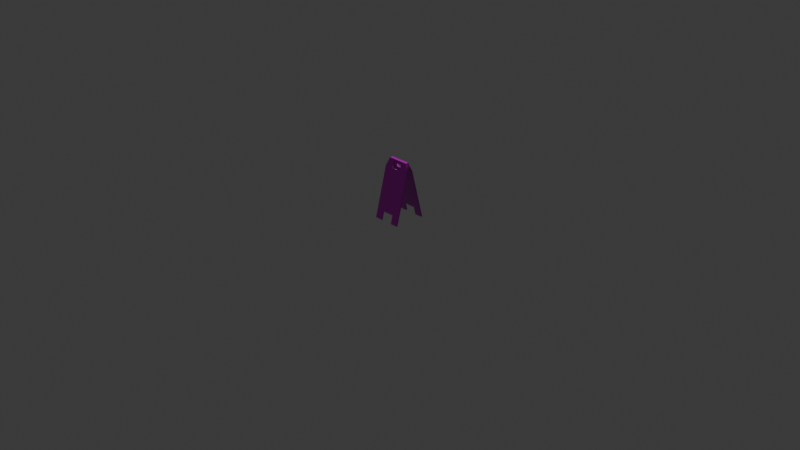 # Source: toiletcleaning.blend  (saved by Blender 4.3.34; exported with 4.5.12 LTS)
import bpy
from mathutils import Matrix  # noqa: F401  (used for matrix-valued properties, if any)

bpy.ops.wm.read_factory_settings(use_empty=True)
scene = bpy.context.scene
scene.name = 'Scene'

# ---- collections
col_collection = bpy.data.collections.new('Collection'); scene.collection.children.link(col_collection)
col_wet_floor_sign_01 = bpy.data.collections.new('Wet Floor Sign 01'); col_collection.children.link(col_wet_floor_sign_01)

# ---- images (referenced by path relative to the original .blend; pixels are not part of the script)
import os
ASSET_DIR = os.environ.get("B2B_ASSET_DIR", "")  # directory of the original .blend (textures are referenced by path, not embedded)
HERE = os.path.dirname(os.path.abspath(__file__))  # packed textures are extracted next to this script under _unpacked/

def load_image(name, relpath, width, height, colorspace="sRGB"):
    """Load a texture the original file referenced (path relative to the .blend, or extracted next to this script)."""
    p = next((c for c in (os.path.join(HERE, relpath), os.path.join(ASSET_DIR, relpath)) if relpath and os.path.exists(c)), "")
    if p:
        img = bpy.data.images.load(p, check_existing=True)
        img.name = name
    else:  # same state as the original file: an image datablock whose file is absent (Cycles renders it pink)
        img = bpy.data.images.new(name, width, height)
        img.source = "FILE"
        img.filepath = "//" + (relpath or name)
    img.colorspace_settings.name = colorspace
    return img
img_wetfloorsign_01_diff_png = load_image('WetFloorSign_01_diff.png', 'textures/WetFloorSign_01_diff_4k.jpg', 1024, 1024, 'sRGB')
img_wetfloorsign_01_metallic_png = load_image('WetFloorSign_01_metallic.png', 'textures/WetFloorSign_01_metallic_4k.exr', 1024, 1024, 'Non-Color')
img_wetfloorsign_01_roughness_png = load_image('WetFloorSign_01_roughness.png', 'textures/WetFloorSign_01_roughness_4k.jpg', 1024, 1024, 'Non-Color')
img_wetfloorsign_01_nor_gl_png = load_image('WetFloorSign_01_nor_gl.png', 'textures/WetFloorSign_01_nor_gl_4k.exr', 1024, 1024, 'Non-Color')

# ---- materials (node trees are filled in below, after node groups)
mat_wetfloorsign_01 = bpy.data.materials.new('WetFloorSign_01')
mat_wetfloorsign_01.alpha_threshold = 0.0
mat_wetfloorsign_01.roughness = 0.5
mat_wetfloorsign_01.line_color = (0.0, 0.0, 0.0, 1.0)

# ---- material node trees
mat_wetfloorsign_01.use_nodes = True; mat_wetfloorsign_01.node_tree.nodes.clear()
_N = mat_wetfloorsign_01.node_tree.nodes; _L = mat_wetfloorsign_01.node_tree.links
n0 = _N.new('ShaderNodeOutputMaterial'); n0.name = 'Material Output'; n0.location = (300, 300)
n1 = _N.new('ShaderNodeBsdfPrincipled'); n1.name = 'Principled BSDF'; n1.location = (10, 300)
n1.distribution = 'GGX'
n1.subsurface_method = 'BURLEY'
n1.inputs[3].default_value = 1.45
n1.inputs[27].default_value = (0.0, 0.0, 0.0, 1.0)
n1.inputs[28].default_value = 1.0
n2 = _N.new('ShaderNodeTexImage'); n2.name = 'Image Texture'; n2.location = (84, -40)
n2.label = 'Base Color'
n2.image = img_wetfloorsign_01_diff_png
n3 = _N.new('ShaderNodeTexImage'); n3.name = 'Image Texture.001'; n3.location = (84, -320)
n3.label = 'Metallic'
n3.image = img_wetfloorsign_01_metallic_png
n4 = _N.new('ShaderNodeTexImage'); n4.name = 'Image Texture.002'; n4.location = (84, -600)
n4.label = 'Roughness'
n4.image = img_wetfloorsign_01_roughness_png
n5 = _N.new('ShaderNodeTexImage'); n5.name = 'Image Texture.003'; n5.location = (84, -880)
n5.label = 'Normal'
n5.image = img_wetfloorsign_01_nor_gl_png
n6 = _N.new('ShaderNodeNormalMap'); n6.name = 'Normal Map'; n6.location = (-240, -340)
n7 = _N.new('ShaderNodeMapping'); n7.name = 'Mapping'; n7.location = (230, -40)
n8 = _N.new('NodeReroute'); n8.name = 'Reroute'; n8.location = (34, -596)
n8.width = 16
n8.socket_idname = 'NodeSocketVector'
n9 = _N.new('ShaderNodeTexCoord'); n9.name = 'Texture Coordinate'; n9.location = (30, -40)
n10 = _N.new('NodeFrame'); n10.name = 'Frame'; n10.location = (-1270, 340)
n10.label = 'Mapping'
n10.width = 400
n11 = _N.new('NodeFrame'); n11.name = 'Frame.001'; n11.location = (-624, 540)
n11.label = 'Textures'
n11.width = 354
n2.parent = n11
n3.parent = n11
n4.parent = n11
n5.parent = n11
n7.parent = n10
n8.parent = n11
n9.parent = n10
_L.new(n1.outputs[0], n0.inputs[0])
_L.new(n2.outputs[0], n1.inputs[0])
_L.new(n3.outputs[0], n1.inputs[1])
_L.new(n4.outputs[0], n1.inputs[2])
_L.new(n5.outputs[0], n6.inputs[1])
_L.new(n6.outputs[0], n1.inputs[5])
_L.new(n8.outputs[0], n2.inputs[0])
_L.new(n8.outputs[0], n3.inputs[0])
_L.new(n8.outputs[0], n4.inputs[0])
_L.new(n8.outputs[0], n5.inputs[0])
_L.new(n7.outputs[0], n8.inputs[0])
_L.new(n9.outputs[2], n7.inputs[0])
n0.is_active_output = True

# ---- world
world_world = bpy.data.worlds.new('World'); scene.world = world_world
world_world.use_nodes = True; world_world.node_tree.nodes.clear()
_N = world_world.node_tree.nodes; _L = world_world.node_tree.links
n0 = _N.new('ShaderNodeOutputWorld'); n0.name = 'World Output'; n0.location = (300, 300)
n1 = _N.new('ShaderNodeBackground'); n1.name = 'Background'; n1.location = (10, 300)
n1.inputs[0].default_value = (0.05088, 0.05088, 0.05088, 1.0)
_L.new(n1.outputs[0], n0.inputs[0])
n0.is_active_output = True
world_world.color = (0.05088, 0.05088, 0.05088)
world_world.sun_shadow_jitter_overblur = 0.0

# ---- cameras
cam_camera = bpy.data.cameras.new('Camera')
cam_camera.clip_end = 100.0
cam_camera.ortho_scale = 7.314

# ---- lights
light_light = bpy.data.lights.new('Light', 'POINT')
light_light.energy = 1000.0
light_light.shadow_soft_size = 0.1

# ---- meshes
me_mesh = bpy.data.meshes.new('Mesh')
me_mesh.from_pydata([(-0.15, -0.1653, 0.006179), (0.15, -0.1653, 0.006179), (-0.15, -0.02677, 0.5396), (0.15, -0.02677, 0.5396), (-0.06859, -0.1653, 0.006179), (0.06858, -0.1653, 0.006179), (0.0501, -0.02677, 0.5396), (-0.05011, -0.02677, 0.5396), (-0.15, -0.1423, 0.09468), (-0.06859, -0.1423, 0.09468), (0.06858, -0.1423, 0.09468), (0.15, -0.1423, 0.09468), (-0.1124, -0.002778, 0.6317), (0.1124, -0.002778, 0.6317), (0.05703, -0.002778, 0.6317), (-0.05538, -0.002778, 0.6317), (-0.1279, -0.01266, 0.5939), (0.05567, -0.01266, 0.5939), (-0.15, -0.1498, 0.002169), (0.15, -0.1498, 0.002169), (-0.15, -0.01133, 0.5355), (0.15, -0.01133, 0.5355), (-0.06859, -0.1498, 0.002169), (0.06859, -0.1498, 0.002169), (0.0501, -0.01133, 0.5355), (-0.05011, -0.01133, 0.5355), (-0.15, -0.1268, 0.09067), (-0.06859, -0.1268, 0.09067), (0.06858, -0.1268, 0.09067), (0.15, -0.1268, 0.09067), (0.1279, -0.01266, 0.5939), (-0.05567, -0.01266, 0.5939), (0.05557, 0.002537, 0.5889), (0.1283, 0.002537, 0.5889), (-0.1283, 0.002537, 0.5889), (-0.05557, 0.002537, 0.5889), (-8.296e-07, -0.002778, 0.6317), (-8.304e-07, -0.01037, 0.6), (0.05106, -0.01241, 0.5949), (-0.04797, -0.01241, 0.5949), (0.02726, -0.002778, 0.6317), (0.04085, -0.01037, 0.6), (0.03063, -0.01241, 0.5972), (0.02042, -0.01037, 0.6), (0.01021, -0.01241, 0.5972), (-0.03837, -0.01037, 0.6), (-0.02878, -0.01241, 0.5972), (-0.01919, -0.01037, 0.6), (-0.009594, -0.01241, 0.5972), (-0.02561, -0.002778, 0.6317), (-0.05223, 0.014, 0.5915), (-0.05187, 0.014, 0.6276), (3.627e-05, 0.014, 0.5915), (0.006972, 0.014, 0.6276), (-0.1135, 0.014, 0.6276), (0.05349, 0.014, 0.6276), (0.02875, 0.014, 0.5915), (0.1266, 0.014, 0.5915), (0.15, 0.1933, 0.006179), (0.15, 0.1703, 0.09468), (0.06859, 0.1703, 0.09468), (0.06859, 0.1933, 0.00618), (-0.15, 0.1933, 0.006179), (-0.06858, 0.1933, 0.006179), (-0.06858, 0.1703, 0.09468), (-0.15, 0.1703, 0.09468), (0.1124, 0.03079, 0.6317), (0.05703, 0.03079, 0.6317), (0.05567, 0.04067, 0.5939), (0.1279, 0.04067, 0.5939), (-0.05538, 0.03079, 0.6317), (-0.1124, 0.03079, 0.6317), (-0.1279, 0.04067, 0.5939), (-0.05567, 0.04067, 0.5939), (0.06859, 0.1548, 0.09067), (0.15, 0.1548, 0.09067), (0.15, 0.1778, 0.002169), (0.06859, 0.1778, 0.002169), (-0.06859, 0.1548, 0.09067), (-0.06858, 0.1778, 0.002169), (-0.15, 0.1778, 0.002169), (-0.15, 0.1548, 0.09067), (0.0501, 0.03933, 0.5355), (0.05557, 0.02547, 0.5889), (0.1283, 0.02547, 0.5889), (0.15, 0.03933, 0.5355), (-0.15, 0.03933, 0.5355), (-0.1283, 0.02547, 0.5889), (-0.05557, 0.02547, 0.5889), (-0.05011, 0.03933, 0.5355), (-0.05011, 0.05478, 0.5396), (0.0501, 0.05478, 0.5396), (0.15, 0.05478, 0.5396), (-0.15, 0.05478, 0.5396), (0.1125, 0.014, 0.6276), (-0.1264, 0.014, 0.5915), (0.05231, 0.014, 0.5915), (0.05106, 0.04042, 0.5949), (-0.04797, 0.04042, 0.5949), (0.02726, 0.03079, 0.6317), (0.02042, 0.03838, 0.6), (0.03063, 0.04042, 0.5972), (-0.02878, 0.04042, 0.5972), (-0.01919, 0.03838, 0.6), (-0.02561, 0.03079, 0.6317), (-8.31e-07, 0.03079, 0.6317), (-8.325e-07, 0.03838, 0.6), (0.01021, 0.04042, 0.5972), (0.04085, 0.03838, 0.6), (-0.009594, 0.04042, 0.5972), (-0.03837, 0.03838, 0.6), (-0.02693, 0.014, 0.5915)], [], [(11, 10, 5, 1), (4, 9, 8, 0), (14, 17, 30, 13), (12, 16, 31, 15), (28, 29, 19, 23), (22, 18, 26, 27), (24, 32, 33, 21), (34, 35, 25, 20), (10, 28, 23, 5), (6, 24, 25, 7), (9, 27, 28, 10), (11, 29, 21, 3), (0, 18, 22, 4), (4, 22, 27, 9), (8, 26, 18, 0), (17, 32, 24, 6), (16, 34, 20, 2), (31, 35, 50), (30, 57, 94, 13), (15, 51, 54, 12), (16, 12, 54, 95), (17, 6, 3, 30), (16, 2, 7, 31), (32, 96, 57, 33), (96, 32, 17), (3, 21, 33, 30), (7, 25, 35, 31), (17, 14, 38), (15, 31, 39), (50, 111, 39, 31), (19, 29, 11, 1), (5, 23, 19, 1), (94, 55, 14, 13), (40, 43, 42), (42, 43, 56), (46, 47, 49), (25, 27, 26, 20), (24, 28, 27, 25), (21, 29, 28, 24), (2, 20, 26, 8), (95, 34, 16), (36, 37, 44, 40), (40, 44, 43), (41, 38, 14, 40), (42, 41, 40), (44, 37, 52, 56), (56, 43, 44), (40, 14, 55, 53), (37, 36, 49, 48), (47, 48, 49), (15, 39, 45, 49), (49, 45, 46), (45, 39, 111), (46, 45, 111), (49, 36, 53), (33, 57, 30), (2, 8, 9, 7), (3, 6, 10, 11), (9, 10, 6, 7), (96, 17, 38, 56), (47, 46, 111), (35, 34, 95, 50), (38, 41, 56), (56, 41, 42), (53, 36, 40), (52, 37, 48, 111), (111, 48, 47), (51, 15, 49, 53), (61, 60, 59, 58), (65, 64, 63, 62), (69, 68, 67, 66), (73, 72, 71, 70), (74, 77, 76, 75), (81, 80, 79, 78), (82, 85, 84, 83), (89, 88, 87, 86), (77, 74, 60, 61), (89, 82, 91, 90), (74, 78, 64, 60), (85, 75, 59, 92), (79, 80, 62, 63), (78, 79, 63, 64), (80, 81, 65, 62), (82, 83, 68, 91), (86, 87, 72, 93), (73, 50, 88), (94, 57, 69, 66), (54, 51, 70, 71), (72, 95, 54, 71), (68, 69, 92, 91), (72, 73, 90, 93), (83, 84, 57, 96), (83, 96, 68), (84, 85, 92, 69), (88, 89, 90, 73), (68, 97, 67), (70, 98, 73), (98, 111, 50, 73), (59, 75, 76, 58), (61, 58, 76, 77), (67, 55, 94, 66), (99, 101, 100), (101, 56, 100), (102, 104, 103), (81, 78, 89, 86), (78, 74, 82, 89), (74, 75, 85, 82), (93, 65, 81, 86), (87, 95, 72), (107, 106, 105, 99), (99, 100, 107), (108, 99, 67, 97), (101, 99, 108), (107, 56, 52, 106), (56, 107, 100), (99, 53, 55, 67), (104, 105, 106, 109), (103, 104, 109), (110, 98, 70, 104), (104, 102, 110), (110, 111, 98), (102, 111, 110), (105, 104, 53), (57, 84, 69), (64, 65, 93, 90), (92, 59, 60, 91), (91, 60, 64, 90), (96, 56, 97, 68), (111, 102, 103), (95, 87, 88, 50), (108, 97, 56), (56, 101, 108), (53, 99, 105), (52, 111, 109, 106), (103, 109, 111), (51, 53, 104, 70)])
me_mesh.polygons.foreach_set('use_smooth', [1, 1, 1, 1, 1, 1, 1, 1, 1, 1, 1, 1, 1, 1, 1, 1, 1, 0, 1, 1, 1, 1, 1, 1, 0, 1, 1, 1, 1, 1, 1, 1, 1, 1, 1, 1, 1, 1, 1, 1, 1, 1, 1, 1, 1, 1, 1, 1, 1, 1, 1, 1, 1, 1, 1, 1, 1, 1, 1, 1, 1, 1, 1, 1, 1, 1, 1, 1, 1, 1, 1, 1, 1, 1, 1, 1, 1, 1, 1, 1, 1, 1, 1, 1, 1, 0, 1, 1, 1, 1, 1, 1, 0, 1, 1, 1, 1, 1, 1, 1, 1, 1, 1, 1, 1, 1, 1, 1, 1, 1, 1, 1, 1, 1, 1, 1, 1, 1, 1, 1, 1, 1, 1, 1, 1, 1, 1, 1, 1, 1, 1, 1, 1, 1, 1, 1])
_k = set([(0, 4), (0, 8), (0, 18), (1, 5), (1, 11), (1, 19), (2, 8), (2, 16), (3, 11), (3, 30), (4, 9), (5, 10), (6, 7), (6, 17), (7, 31), (9, 10), (12, 15), (12, 16), (12, 54), (13, 14), (13, 30), (13, 94), (14, 40), (15, 49), (17, 38), (18, 22), (18, 26), (19, 23), (19, 29), (20, 26), (20, 34), (21, 29), (21, 33), (22, 27), (23, 28), (24, 25), (24, 32), (25, 35), (27, 28), (31, 39), (33, 57), (34, 35), (34, 95), (36, 40), (36, 49), (37, 44), (37, 48), (38, 41), (39, 45), (41, 42), (42, 43), (43, 44), (45, 46), (46, 47), (47, 48), (50, 95), (54, 71), (57, 84), (57, 96), (58, 59), (58, 61), (58, 76), (59, 92), (60, 61), (60, 64), (62, 63), (62, 65), (62, 80), (63, 64), (65, 93), (66, 67), (66, 69), (66, 94), (67, 99), (68, 91), (68, 97), (69, 92), (70, 71), (70, 104), (71, 72), (72, 93), (73, 90), (73, 98), (74, 77), (74, 78), (75, 76), (75, 85), (76, 77), (78, 79), (79, 80), (80, 81), (81, 86), (82, 83), (82, 89), (83, 84), (84, 85), (86, 87), (87, 95), (88, 89), (90, 91), (97, 108), (98, 110), (99, 105), (100, 101), (100, 107), (101, 108), (102, 103), (102, 110), (103, 109), (104, 105), (106, 107), (106, 109)])
me_mesh.attributes.new('sharp_edge', 'BOOLEAN', 'EDGE').data.foreach_set('value', [ (min(e.vertices), max(e.vertices)) in _k for e in me_mesh.edges])
_uv = me_mesh.uv_layers.new(name='UVChannel_1')
_uv.uv.foreach_set('vector', [0.0005009, 0.7223, 0.06899, 0.7223, 0.06899, 0.7992, 0.0005, 0.7992, 0.1844, 0.7992, 0.1844, 0.7223, 0.2528, 0.7223, 0.2528, 0.7992, 0.07872, 0.2557, 0.07986, 0.2885, 0.01914, 0.2886, 0.03212, 0.2557, 0.2212, 0.2557, 0.2342, 0.2886, 0.1735, 0.2886, 0.1733, 0.2557, 0.7079, 0.8157, 0.7079, 0.7472, 0.7848, 0.7472, 0.7848, 0.8157, 0.7848, 0.931, 0.7848, 0.9995, 0.7079, 0.9995, 0.7079, 0.931, 0.3214, 0.8312, 0.275, 0.8266, 0.275, 0.7655, 0.3214, 0.7472, 0.275, 0.9812, 0.275, 0.9201, 0.3214, 0.9155, 0.3214, 0.9995, 0.7338, 0.08963, 0.7338, 0.07621, 0.8107, 0.07616, 0.8107, 0.08958, 0.7997, 0.1234, 0.798, 0.1366, 0.7154, 0.1366, 0.7137, 0.1234, 0.6185, 0.08965, 0.6185, 0.07623, 0.7338, 0.07621, 0.7338, 0.08963, 0.7241, 0.2128, 0.7273, 0.2258, 0.3521, 0.3188, 0.3489, 0.3057, 0.4731, 0.08961, 0.4731, 0.07618, 0.5416, 0.07621, 0.5416, 0.08963, 0.5416, 0.08963, 0.5416, 0.07621, 0.6185, 0.07623, 0.6185, 0.08965, 0.8115, 0.4747, 0.815, 0.4617, 0.8893, 0.4816, 0.8858, 0.4946, 0.8465, 0.1354, 0.8424, 0.1482, 0.798, 0.1366, 0.7997, 0.1234, 0.3891, 0.3617, 0.3934, 0.349, 0.4417, 0.3616, 0.4382, 0.3746, 0.7902, 0.9949, 0.7897, 0.9816, 0.7952, 0.9731, 0.2996, 0.3178, 0.3011, 0.3403, 0.2685, 0.3401, 0.2653, 0.326, 0.5222, 0.1241, 0.5249, 0.1387, 0.4731, 0.1379, 0.4742, 0.1234, 0.3891, 0.3617, 0.3549, 0.3531, 0.3586, 0.339, 0.3909, 0.3392, 0.07986, 0.2885, 0.08453, 0.3358, 0.0005026, 0.3358, 0.01914, 0.2886, 0.2342, 0.2886, 0.2528, 0.3358, 0.1688, 0.3358, 0.1735, 0.2886, 0.275, 0.8266, 0.2651, 0.8294, 0.2651, 0.7669, 0.275, 0.7655, 0.8863, 0.974, 0.8916, 0.9826, 0.891, 0.9959, 0.3489, 0.3057, 0.3521, 0.3188, 0.3036, 0.3306, 0.2996, 0.3178, 0.7137, 0.1234, 0.7154, 0.1366, 0.671, 0.1482, 0.6668, 0.1354, 0.07986, 0.2885, 0.07872, 0.2557, 0.08372, 0.2877, 0.1733, 0.2557, 0.1735, 0.2886, 0.1671, 0.2877, 0.7952, 0.9731, 0.817, 0.9733, 0.7965, 0.9944, 0.7902, 0.9949, 0.8019, 0.2073, 0.7273, 0.2258, 0.7241, 0.2128, 0.7987, 0.1943, 0.8107, 0.08958, 0.8107, 0.07616, 0.8792, 0.07611, 0.8792, 0.08953, 0.6631, 0.1409, 0.6135, 0.1401, 0.6167, 0.1256, 0.6633, 0.1263, 0.1037, 0.2557, 0.1095, 0.2817, 0.1009, 0.2877, 0.8681, 0.9967, 0.8585, 0.9964, 0.866, 0.9738, 0.1509, 0.2877, 0.1428, 0.2817, 0.1483, 0.2557, 0.3214, 0.9155, 0.7079, 0.931, 0.7079, 0.9995, 0.3214, 0.9995, 0.3214, 0.8312, 0.7079, 0.8157, 0.7079, 0.931, 0.3214, 0.9155, 0.3214, 0.7472, 0.7079, 0.7472, 0.7079, 0.8157, 0.3214, 0.8312, 0.4382, 0.3746, 0.4417, 0.3616, 0.815, 0.4617, 0.8115, 0.4747, 0.3909, 0.3392, 0.3934, 0.349, 0.3891, 0.3617, 0.1267, 0.2557, 0.1267, 0.2817, 0.1181, 0.2877, 0.1037, 0.2557, 0.1037, 0.2557, 0.1181, 0.2877, 0.1095, 0.2817, 0.09233, 0.2817, 0.08372, 0.2877, 0.07872, 0.2557, 0.1037, 0.2557, 0.1009, 0.2877, 0.09233, 0.2817, 0.1037, 0.2557, 0.8491, 0.9957, 0.8406, 0.9953, 0.8408, 0.9736, 0.866, 0.9738, 0.866, 0.9738, 0.8585, 0.9964, 0.8491, 0.9957, 0.5917, 0.1252, 0.6167, 0.1256, 0.6135, 0.1401, 0.5744, 0.1394, 0.1267, 0.2817, 0.1267, 0.2557, 0.1483, 0.2557, 0.1347, 0.2877, 0.1428, 0.2817, 0.1347, 0.2877, 0.1483, 0.2557, 0.1733, 0.2557, 0.1671, 0.2877, 0.159, 0.2817, 0.1483, 0.2557, 0.1483, 0.2557, 0.159, 0.2817, 0.1509, 0.2877, 0.8055, 0.9953, 0.7965, 0.9944, 0.817, 0.9733, 0.8146, 0.9962, 0.8055, 0.9953, 0.817, 0.9733, 0.5472, 0.1245, 0.5688, 0.1249, 0.5744, 0.1394, 0.3036, 0.3306, 0.3011, 0.3403, 0.2996, 0.3178, 0.2528, 0.3358, 0.2528, 0.7223, 0.1844, 0.7223, 0.1688, 0.3358, 0.0005026, 0.3358, 0.08453, 0.3358, 0.06899, 0.7223, 0.0005009, 0.7223, 0.1844, 0.7223, 0.06899, 0.7223, 0.08453, 0.3358, 0.1688, 0.3358, 0.8863, 0.974, 0.891, 0.9959, 0.8873, 0.9951, 0.866, 0.9738, 0.8236, 0.996, 0.8146, 0.9962, 0.817, 0.9733, 0.275, 0.9201, 0.275, 0.9812, 0.2651, 0.9797, 0.2651, 0.9173, 0.8873, 0.9951, 0.8776, 0.996, 0.866, 0.9738, 0.866, 0.9738, 0.8776, 0.996, 0.8681, 0.9967, 0.5744, 0.1394, 0.5688, 0.1249, 0.5917, 0.1252, 0.8408, 0.9736, 0.8406, 0.9953, 0.8326, 0.9955, 0.817, 0.9733, 0.817, 0.9733, 0.8326, 0.9955, 0.8236, 0.996, 0.5249, 0.1387, 0.5222, 0.1241, 0.5472, 0.1245, 0.5744, 0.1394, 0.5488, 0.069, 0.4719, 0.069, 0.4719, 0.000506, 0.5488, 0.0005078, 0.4719, 0.2528, 0.4719, 0.1844, 0.5488, 0.1844, 0.5488, 0.2528, 0.03809, 0.01913, 0.03809, 0.07984, 0.00523, 0.07869, 0.005234, 0.0321, 0.03808, 0.1735, 0.03809, 0.2342, 0.005229, 0.2212, 0.005226, 0.1732, 0.7079, 0.6758, 0.7848, 0.6758, 0.7848, 0.7443, 0.7079, 0.7443, 0.7079, 0.492, 0.7848, 0.492, 0.7848, 0.5605, 0.7079, 0.5605, 0.3214, 0.6603, 0.3214, 0.7443, 0.275, 0.726, 0.275, 0.6649, 0.3214, 0.576, 0.275, 0.5714, 0.275, 0.5103, 0.3214, 0.492, 0.5416, 0.09979, 0.6185, 0.09984, 0.6185, 0.1133, 0.5416, 0.1132, 0.6846, 0.01518, 0.6019, 0.01375, 0.6005, 0.0005, 0.6865, 0.001986, 0.6185, 0.09984, 0.7338, 0.09986, 0.7338, 0.1133, 0.6185, 0.1133, 0.3519, 0.3622, 0.7263, 0.4585, 0.7229, 0.4715, 0.3486, 0.3752, 0.8107, 0.09985, 0.8792, 0.09983, 0.8792, 0.1133, 0.8107, 0.1133, 0.7338, 0.09986, 0.8107, 0.09985, 0.8107, 0.1133, 0.7338, 0.1133, 0.8909, 0.2025, 0.8164, 0.2216, 0.8131, 0.2086, 0.8875, 0.1895, 0.6019, 0.01375, 0.5574, 0.02454, 0.5534, 0.01167, 0.6005, 0.0005, 0.4419, 0.3175, 0.3935, 0.3295, 0.3894, 0.3167, 0.4386, 0.3045, 0.7907, 0.9511, 0.7952, 0.9731, 0.7899, 0.9644, 0.2685, 0.3401, 0.3011, 0.3403, 0.2994, 0.3627, 0.2651, 0.3542, 0.4731, 0.1379, 0.5249, 0.1387, 0.5217, 0.1532, 0.4738, 0.1524, 0.3894, 0.3167, 0.3909, 0.3392, 0.3586, 0.339, 0.3551, 0.3249, 0.03809, 0.07984, 0.03809, 0.01913, 0.08533, 0.0005, 0.08533, 0.08454, 0.03809, 0.2342, 0.03808, 0.1735, 0.08532, 0.1688, 0.08532, 0.2528, 0.275, 0.6649, 0.275, 0.726, 0.2651, 0.7246, 0.2651, 0.6621, 0.8918, 0.9656, 0.8863, 0.974, 0.8914, 0.9523, 0.3035, 0.3499, 0.3519, 0.3622, 0.3486, 0.3752, 0.2994, 0.3627, 0.7287, 0.02751, 0.6846, 0.01518, 0.6865, 0.001986, 0.7331, 0.01479, 0.03809, 0.07984, 0.03724, 0.08369, 0.00523, 0.07869, 0.005226, 0.1732, 0.03724, 0.167, 0.03808, 0.1735, 0.7969, 0.9518, 0.817, 0.9733, 0.7952, 0.9731, 0.7907, 0.9511, 0.7229, 0.4715, 0.7263, 0.4585, 0.8007, 0.4776, 0.7974, 0.4906, 0.5416, 0.1132, 0.4731, 0.1132, 0.4731, 0.09974, 0.5416, 0.09979, 0.6163, 0.1547, 0.6135, 0.1401, 0.6631, 0.1409, 0.6628, 0.1554, 0.005244, 0.1037, 0.03724, 0.1009, 0.03123, 0.1095, 0.8686, 0.951, 0.866, 0.9738, 0.859, 0.951, 0.03724, 0.1509, 0.005243, 0.1482, 0.03123, 0.1428, 0.7079, 0.492, 0.7079, 0.5605, 0.3214, 0.576, 0.3214, 0.492, 0.7079, 0.5605, 0.7079, 0.6758, 0.3214, 0.6603, 0.3214, 0.576, 0.7079, 0.6758, 0.7079, 0.7443, 0.3214, 0.7443, 0.3214, 0.6603, 0.4386, 0.3045, 0.8131, 0.2086, 0.8164, 0.2216, 0.4419, 0.3175, 0.3935, 0.3295, 0.3909, 0.3392, 0.3894, 0.3167, 0.03722, 0.1181, 0.03122, 0.1267, 0.005248, 0.1267, 0.005244, 0.1037, 0.005244, 0.1037, 0.03123, 0.1095, 0.03722, 0.1181, 0.03124, 0.09229, 0.005244, 0.1037, 0.00523, 0.07869, 0.03724, 0.08369, 0.03724, 0.1009, 0.005244, 0.1037, 0.03124, 0.09229, 0.8496, 0.9516, 0.866, 0.9738, 0.8408, 0.9736, 0.841, 0.9518, 0.866, 0.9738, 0.8496, 0.9516, 0.859, 0.951, 0.5912, 0.1543, 0.5744, 0.1394, 0.6135, 0.1401, 0.6163, 0.1547, 0.005243, 0.1482, 0.005248, 0.1267, 0.03122, 0.1267, 0.03721, 0.1347, 0.03123, 0.1428, 0.005243, 0.1482, 0.03721, 0.1347, 0.03123, 0.1589, 0.03724, 0.167, 0.005226, 0.1732, 0.005243, 0.1482, 0.005243, 0.1482, 0.03724, 0.1509, 0.03123, 0.1589, 0.806, 0.951, 0.817, 0.9733, 0.7969, 0.9518, 0.8151, 0.9504, 0.817, 0.9733, 0.806, 0.951, 0.5683, 0.1539, 0.5468, 0.1536, 0.5744, 0.1394, 0.3011, 0.3403, 0.3035, 0.3499, 0.2994, 0.3627, 0.4719, 0.1844, 0.4719, 0.2528, 0.08532, 0.2528, 0.08532, 0.1688, 0.08533, 0.0005, 0.4719, 0.000506, 0.4719, 0.069, 0.08533, 0.08454, 0.08533, 0.08454, 0.4719, 0.069, 0.4719, 0.1844, 0.08532, 0.1688, 0.8863, 0.974, 0.866, 0.9738, 0.8877, 0.953, 0.8914, 0.9523, 0.817, 0.9733, 0.8151, 0.9504, 0.8241, 0.9507, 0.2651, 0.5118, 0.275, 0.5103, 0.275, 0.5714, 0.2651, 0.5742, 0.8781, 0.9519, 0.8877, 0.953, 0.866, 0.9738, 0.866, 0.9738, 0.8686, 0.951, 0.8781, 0.9519, 0.5744, 0.1394, 0.5912, 0.1543, 0.5683, 0.1539, 0.8408, 0.9736, 0.817, 0.9733, 0.833, 0.9514, 0.841, 0.9518, 0.8241, 0.9507, 0.833, 0.9514, 0.817, 0.9733, 0.5249, 0.1387, 0.5744, 0.1394, 0.5468, 0.1536, 0.5217, 0.1532])
me_mesh.materials.append(mat_wetfloorsign_01)
me_mesh.use_remesh_fix_poles = True
me_mesh.use_remesh_preserve_attributes = False
me_mesh.use_mirror_vertex_groups = False
me_mesh.update()
me_mesh.normals_split_custom_set([tuple(v) for v in zip(*[iter([-1.105e-07, -0.9679, 0.2513, -1.3e-07, -0.9679, 0.2513, -1.316e-07, -0.9679, 0.2513, -1.316e-07, -0.9679, 0.2513, -2.97e-07, -0.9679, 0.2513, -2.463e-07, -0.9679, 0.2513, -2.826e-07, -0.9679, 0.2513, -2.97e-07, -0.9679, 0.2513, -0.008203, -0.9687, 0.248, 0.0001101, -0.9676, 0.2523, -1.905e-07, -0.9677, 0.2519, -1.868e-07, -0.9675, 0.253, 0.0, -0.9675, 0.253, 0.0, -0.9677, 0.2519, -6.743e-05, -0.9676, 0.2524, 0.008081, -0.9686, 0.2484, 1.758e-07, 0.9679, -0.2513, 9.728e-08, 0.9679, -0.2513, 1.946e-07, 0.9679, -0.2513, 1.946e-07, 0.9679, -0.2513, 3.457e-08, 0.9679, -0.2513, 3.457e-08, 0.9679, -0.2513, 1.067e-07, 0.9679, -0.2513, 1.835e-07, 0.9679, -0.2513, 1.816e-07, 0.9679, -0.2513, 4.405e-07, 0.6726, -0.74, 3.983e-07, 0.7584, -0.6518, 8.451e-08, 0.9679, -0.2513, -2.439e-05, 0.7604, -0.6495, 5.856e-06, 0.6719, -0.7406, 2.164e-07, 0.9679, -0.2513, 1.528e-07, 0.9679, -0.2513, -0.7071, -0.1777, -0.6844, -0.7071, -0.1777, -0.6844, -0.7071, -0.1777, -0.6844, -0.7071, -0.1777, -0.6844, -0.6713, 0.1862, 0.7174, -0.6713, 0.1862, 0.7174, 0.6713, 0.1862, 0.7174, 0.6713, 0.1862, 0.7174, 0.7071, -0.1777, -0.6844, 0.7071, -0.1777, -0.6844, -0.7071, -0.1777, -0.6844, -0.7071, -0.1777, -0.6844, 1.0, 1.468e-07, 3.138e-08, 1.0, 1.468e-07, 3.138e-08, 0.9824, 0.04695, 0.1808, 0.9824, 0.04695, 0.1808, -1.735e-07, -0.2513, -0.9679, -1.735e-07, -0.2513, -0.9679, 0.7071, -0.1777, -0.6844, 0.7071, -0.1777, -0.6844, 0.7071, -0.1777, -0.6844, 0.7071, -0.1777, -0.6844, 0.7071, -0.1777, -0.6844, 0.7071, -0.1777, -0.6844, -1.0, 7.041e-08, 5.102e-08, -1.0, 7.041e-08, 5.102e-08, -1.0, 1.117e-06, -3.844e-08, -1.0, 1.117e-06, -3.844e-08, -0.9951, 0.02478, 0.09543, -0.9951, 0.02478, 0.09543, -0.6713, 0.1862, 0.7174, -0.6713, 0.1862, 0.7174, -0.9334, 0.07702, 0.3504, -0.9393, 0.08455, 0.3325, -0.9824, 0.04694, 0.1808, -0.9824, 0.04694, 0.1808, 0.8774, -0.1545, -0.4541, 0.8774, -0.1545, -0.4541, 0.8774, -0.1545, -0.4541, 0.9317, 0.08496, 0.3531, 0.9367, 7.22e-08, 0.3501, 0.9323, 9.99e-08, 0.3618, 0.9293, 0.07935, 0.3607, -1.856e-08, 0.2375, 0.9714, -9.952e-08, -2.441e-08, 1.0, 1.008e-06, -2.034e-08, 1.0, 9.083e-07, 0.2375, 0.9714, -0.9334, 0.07702, 0.3504, -0.9346, 0.06018, 0.3505, -0.9363, 3.901e-07, 0.3511, -0.9384, 4.878e-07, 0.3454, 0.0001101, -0.9676, 0.2523, -1.509e-07, -0.9679, 0.2513, -1.34e-07, -0.9679, 0.2513, -1.905e-07, -0.9677, 0.2519, 0.0, -0.9677, 0.2519, -1.523e-07, -0.9679, 0.2513, -1.487e-07, -0.9679, 0.2513, -6.743e-05, -0.9676, 0.2524, 4.405e-07, 0.6726, -0.74, 5.394e-07, 0.217, -0.9762, 5.394e-07, 0.217, -0.9762, 3.983e-07, 0.7584, -0.6518, -0.882, -0.1519, -0.4461, -0.882, -0.1519, -0.4461, -0.882, -0.1519, -0.4461, 0.9824, 0.04695, 0.1808, 0.9824, 0.04695, 0.1808, 0.9447, 0.07967, 0.3181, 0.9317, 0.08496, 0.3531, 0.6713, 0.1862, 0.7174, 0.6713, 0.1862, 0.7174, 0.9951, 0.02478, 0.09543, 0.9951, 0.02478, 0.09543, 0.0001101, -0.9676, 0.2523, -0.008203, -0.9687, 0.248, -0.007652, -0.9687, 0.2482, 0.008081, -0.9686, 0.2484, -6.743e-05, -0.9676, 0.2524, 0.008217, -0.9687, 0.2482, 0.03108, -1.326e-08, -0.9995, 0.05657, 3.921e-08, -0.9984, 0.1681, -0.2347, -0.9574, 0.03085, -0.1227, -0.992, 1.0, 0.0, 0.0, 1.0, 1.468e-07, 3.138e-08, 1.0, 1.468e-07, 3.138e-08, 1.0, 0.0, 0.0, -0.7071, -0.1777, -0.6844, -0.7071, -0.1777, -0.6844, -2.911e-07, -0.2513, -0.9679, -2.911e-07, -0.2513, -0.9679, -2.037e-07, 9.794e-09, 1.0, -1.454e-07, 0.0, 1.0, 3.073e-07, 0.2375, 0.9714, -3.958e-07, 0.2375, 0.9714, -0.008788, -0.9681, 0.2505, 0.02257, -0.9733, 0.2285, 0.005114, -0.9631, 0.2689, 0.01191, -0.2082, -0.978, 0.06808, -0.35, -0.9343, -0.05459, -2.795e-07, -0.9985, -0.005018, -0.9632, 0.2689, -0.02298, -0.9732, 0.2287, 0.009806, -0.968, 0.2507, 2.164e-07, 0.9679, -0.2513, 1.835e-07, 0.9679, -0.2513, 1.067e-07, 0.9679, -0.2513, 1.528e-07, 0.9679, -0.2513, 1.816e-07, 0.9679, -0.2513, 1.758e-07, 0.9679, -0.2513, 1.835e-07, 0.9679, -0.2513, 2.164e-07, 0.9679, -0.2513, 8.451e-08, 0.9679, -0.2513, 9.728e-08, 0.9679, -0.2513, 1.758e-07, 0.9679, -0.2513, 1.816e-07, 0.9679, -0.2513, -0.9824, 0.04694, 0.1808, -0.9824, 0.04694, 0.1808, -1.0, 7.041e-08, 5.102e-08, -1.0, 7.041e-08, 5.102e-08, -0.9384, 4.878e-07, 0.3454, -0.9393, 0.08455, 0.3325, -0.9334, 0.07702, 0.3504, 0.001049, -0.9657, 0.2595, 0.001211, -0.9657, 0.2595, 0.02238, -0.97, 0.2419, -0.008788, -0.9681, 0.2505, -0.008788, -0.9681, 0.2505, 0.02238, -0.97, 0.2419, 0.02257, -0.9733, 0.2285, 0.03102, -0.9663, 0.2557, -0.007652, -0.9687, 0.2482, -0.008203, -0.9687, 0.248, -0.008788, -0.9681, 0.2505, 0.005114, -0.9631, 0.2689, 0.03102, -0.9663, 0.2557, -0.008788, -0.9681, 0.2505, 0.03983, -0.297, -0.9541, 0.002914, -0.24, -0.9708, 0.002707, 5.395e-08, -1.0, -0.05459, -2.795e-07, -0.9985, -0.05459, -2.795e-07, -0.9985, 0.06808, -0.35, -0.9343, 0.03983, -0.297, -0.9541, 6.646e-07, 0.2375, 0.9714, 3.073e-07, 0.2375, 0.9714, -1.454e-07, 0.0, 1.0, 5.392e-07, 0.0, 1.0, 0.001211, -0.9657, 0.2595, 0.001049, -0.9657, 0.2595, 0.009806, -0.968, 0.2507, -0.02505, -0.9701, 0.2416, -0.02298, -0.9732, 0.2287, -0.02505, -0.9701, 0.2416, 0.009806, -0.968, 0.2507, 0.008081, -0.9686, 0.2484, 0.008217, -0.9687, 0.2482, -0.0344, -0.966, 0.2562, 0.009806, -0.968, 0.2507, 0.009806, -0.968, 0.2507, -0.0344, -0.966, 0.2562, -0.005018, -0.9632, 0.2689, 0.191, -0.4027, -0.8952, 0.1681, -0.2347, -0.9574, 0.05657, 3.921e-08, -0.9984, -0.01223, -0.2081, -0.978, 0.191, -0.4027, -0.8952, 0.05657, 3.921e-08, -0.9984, -3.744e-07, 0.2375, 0.9714, 2.148e-06, 0.2375, 0.9714, 5.392e-07, 0.0, 1.0, 0.9447, 0.07967, 0.3181, 0.9367, 7.22e-08, 0.3501, 0.9317, 0.08496, 0.3531, -1.523e-07, -0.9679, 0.2513, -2.826e-07, -0.9679, 0.2513, -2.463e-07, -0.9679, 0.2513, -1.487e-07, -0.9679, 0.2513, -1.34e-07, -0.9679, 0.2513, -1.509e-07, -0.9679, 0.2513, -1.3e-07, -0.9679, 0.2513, -1.105e-07, -0.9679, 0.2513, -2.463e-07, -0.9679, 0.2513, -1.3e-07, -0.9679, 0.2513, -1.509e-07, -0.9679, 0.2513, -1.487e-07, -0.9679, 0.2513, -0.03644, 8.858e-09, -0.9993, -0.03615, -0.1259, -0.9914, -0.1607, -0.2345, -0.9587, -0.05459, -2.795e-07, -0.9985, -0.06761, -0.3484, -0.9349, -0.01223, -0.2081, -0.978, 0.05657, 3.921e-08, -0.9984, -1.698e-06, 0.6719, -0.7406, 4.217e-05, 0.7603, -0.6495, -1.907e-07, 0.217, -0.9762, -1.907e-07, 0.217, -0.9762, -0.1607, -0.2345, -0.9587, -0.1881, -0.4061, -0.8943, -0.05459, -2.795e-07, -0.9985, -0.05459, -2.795e-07, -0.9985, -0.1881, -0.4061, -0.8943, 0.01191, -0.2082, -0.978, 5.392e-07, 0.0, 1.0, 2.148e-06, 0.2375, 0.9714, 6.646e-07, 0.2375, 0.9714, 0.002707, 5.395e-08, -1.0, 0.002914, -0.24, -0.9708, -0.04631, -0.2984, -0.9533, 0.05657, 3.921e-08, -0.9984, 0.05657, 3.921e-08, -0.9984, -0.04631, -0.2984, -0.9533, -0.06761, -0.3484, -0.9349, -9.952e-08, -2.441e-08, 1.0, -1.856e-08, 0.2375, 0.9714, -3.744e-07, 0.2375, 0.9714, 5.392e-07, 0.0, 1.0, 3.127e-08, 0.9679, 0.2513, 5.478e-08, 0.9679, 0.2513, 1.563e-08, 0.9679, 0.2513, 3.127e-08, 0.9679, 0.2513, 7.19e-08, 0.9679, 0.2513, 9.283e-08, 0.9679, 0.2513, 8.143e-08, 0.9679, 0.2513, 8.143e-08, 0.9679, 0.2513, -4.905e-08, 0.9677, 0.2519, 0.0001103, 0.9676, 0.2523, -0.008204, 0.9687, 0.248, 2.007e-08, 0.9675, 0.253, -6.776e-05, 0.9676, 0.2524, 3.822e-07, 0.9677, 0.2519, 3.113e-07, 0.9675, 0.253, 0.008082, 0.9686, 0.2484, -2.291e-08, -0.9679, -0.2513, 1.094e-07, -0.9679, -0.2513, 1.094e-07, -0.9679, -0.2513, -1.708e-08, -0.9679, -0.2513, -3.567e-08, -0.9679, -0.2513, -9.38e-08, -0.9679, -0.2513, -9.38e-08, -0.9679, -0.2513, -3.389e-08, -0.9679, -0.2513, -1.01e-07, -0.9679, -0.2513, -1.388e-07, -0.9679, -0.2513, 2.468e-05, -0.7584, -0.6518, -6.057e-06, -0.6726, -0.74, -3.483e-08, -0.9679, -0.2513, -5.44e-08, -0.6719, -0.7406, -6.606e-08, -0.7603, -0.6495, -2.95e-08, -0.9679, -0.2513, -0.7071, 0.1777, -0.6844, -0.7071, 0.1777, -0.6844, -0.7071, 0.1777, -0.6844, -0.7071, 0.1777, -0.6844, 0.6713, -0.1862, 0.7174, -0.6713, -0.1862, 0.7174, -0.6713, -0.1862, 0.7174, 0.6713, -0.1862, 0.7174, -0.7071, 0.1777, -0.6844, 0.7071, 0.1777, -0.6844, 0.7071, 0.1777, -0.6844, -0.7071, 0.1777, -0.6844, 0.9824, -0.04694, 0.1808, 1.0, 3.682e-07, -1.964e-08, 1.0, 3.682e-07, -1.964e-08, 0.9824, -0.04694, 0.1808, 0.7071, 0.1777, -0.6844, -3.937e-07, 0.2513, -0.9679, -3.937e-07, 0.2513, -0.9679, 0.7071, 0.1777, -0.6844, 0.7071, 0.1777, -0.6844, 0.7071, 0.1777, -0.6844, 0.7071, 0.1777, -0.6844, 0.7071, 0.1777, -0.6844, -1.0, 1.276e-06, 1.577e-07, -1.0, 1.146e-06, 5.123e-08, -1.0, 1.146e-06, 5.123e-08, -1.0, 1.276e-06, 1.577e-07, -0.6713, -0.1862, 0.7174, -0.9951, -0.02478, 0.09543, -0.9951, -0.02478, 0.09543, -0.6713, -0.1862, 0.7174, -0.9824, -0.04694, 0.1808, -0.9393, -0.08455, 0.3325, -0.9334, -0.07702, 0.3504, -0.9824, -0.04694, 0.1808, 0.8774, 0.1545, -0.4541, 0.8774, 0.1545, -0.4541, 0.8774, 0.1545, -0.4541, 0.9323, 9.99e-08, 0.3618, 0.9367, 7.22e-08, 0.3501, 0.9317, -0.08496, 0.3531, 0.9293, -0.07935, 0.3607, 1.008e-06, -2.034e-08, 1.0, -9.952e-08, -2.441e-08, 1.0, 3.124e-07, -0.2375, 0.9714, 1.05e-06, -0.2375, 0.9714, -0.9334, -0.07702, 0.3504, -0.9384, 4.878e-07, 0.3454, -0.9363, 3.901e-07, 0.3511, -0.9346, -0.06018, 0.3505, 0.0001103, 0.9676, 0.2523, -4.905e-08, 0.9677, 0.2519, -3.951e-08, 0.9679, 0.2513, 1.851e-08, 0.9679, 0.2513, 3.822e-07, 0.9677, 0.2519, -6.776e-05, 0.9676, 0.2524, 2.042e-07, 0.9679, 0.2513, 2.193e-07, 0.9679, 0.2513, -1.613e-05, -0.6726, -0.74, 3.525e-05, -0.7584, -0.6518, 1.905e-07, -0.217, -0.9762, 1.905e-07, -0.217, -0.9762, -0.882, 0.1519, -0.4461, -0.882, 0.1519, -0.4461, -0.882, 0.1519, -0.4461, 0.9447, -0.07967, 0.3181, 0.9824, -0.04694, 0.1808, 0.9824, -0.04694, 0.1808, 0.9317, -0.08496, 0.3531, 0.9951, -0.02478, 0.09543, 0.6713, -0.1862, 0.7174, 0.6713, -0.1862, 0.7174, 0.9951, -0.02478, 0.09543, 0.0001103, 0.9676, 0.2523, -0.007652, 0.9687, 0.2482, -0.008204, 0.9687, 0.248, 0.008082, 0.9686, 0.2484, 0.008216, 0.9687, 0.2482, -6.776e-05, 0.9676, 0.2524, 0.1681, 0.2347, -0.9574, 0.05657, 3.921e-08, -0.9984, 0.03108, -1.326e-08, -0.9995, 0.03085, 0.1227, -0.992, 1.0, 3.682e-07, -1.964e-08, 1.0, 3.682e-07, -1.964e-08, 1.0, -2.792e-07, -1.962e-07, 1.0, -2.792e-07, -1.962e-07, -0.7071, 0.1777, -0.6844, -4.901e-07, 0.2513, -0.9679, -4.901e-07, 0.2513, -0.9679, -0.7071, 0.1777, -0.6844, -6.157e-07, -0.2375, 0.9714, -1.454e-07, 0.0, 1.0, -2.037e-07, 9.794e-09, 1.0, 0.0, -0.2375, 0.9714, -0.008788, 0.9681, 0.2505, 0.005115, 0.9631, 0.2689, 0.02258, 0.9733, 0.2285, 0.0119, 0.2082, -0.978, -0.05459, -2.795e-07, -0.9985, 0.06808, 0.35, -0.9343, -0.005018, 0.9632, 0.2689, 0.009807, 0.968, 0.2507, -0.02298, 0.9732, 0.2287, -3.567e-08, -0.9679, -0.2513, -3.389e-08, -0.9679, -0.2513, -3.483e-08, -0.9679, -0.2513, -2.95e-08, -0.9679, -0.2513, -3.389e-08, -0.9679, -0.2513, -2.291e-08, -0.9679, -0.2513, -1.01e-07, -0.9679, -0.2513, -3.483e-08, -0.9679, -0.2513, -2.291e-08, -0.9679, -0.2513, -1.708e-08, -0.9679, -0.2513, -1.388e-07, -0.9679, -0.2513, -1.01e-07, -0.9679, -0.2513, -0.9824, -0.04694, 0.1808, -1.0, 1.146e-06, 5.123e-08, -1.0, 1.146e-06, 5.123e-08, -0.9824, -0.04694, 0.1808, -0.9393, -0.08455, 0.3325, -0.9384, 4.878e-07, 0.3454, -0.9334, -0.07702, 0.3504, 0.02238, 0.97, 0.2419, 0.00121, 0.9657, 0.2595, 0.001048, 0.9657, 0.2595, -0.008788, 0.9681, 0.2505, -0.008788, 0.9681, 0.2505, 0.02258, 0.9733, 0.2285, 0.02238, 0.97, 0.2419, 0.03102, 0.9663, 0.2557, -0.008788, 0.9681, 0.2505, -0.008204, 0.9687, 0.248, -0.007652, 0.9687, 0.2482, 0.005115, 0.9631, 0.2689, -0.008788, 0.9681, 0.2505, 0.03102, 0.9663, 0.2557, 0.03983, 0.297, -0.9541, -0.05459, -2.795e-07, -0.9985, 0.002707, 5.395e-08, -1.0, 0.002914, 0.24, -0.9708, -0.05459, -2.795e-07, -0.9985, 0.03983, 0.297, -0.9541, 0.06808, 0.35, -0.9343, -1.096e-06, -0.2375, 0.9714, 5.392e-07, 0.0, 1.0, -1.454e-07, 0.0, 1.0, -6.157e-07, -0.2375, 0.9714, 0.009807, 0.968, 0.2507, 0.001048, 0.9657, 0.2595, 0.00121, 0.9657, 0.2595, -0.02505, 0.9701, 0.2416, -0.02298, 0.9732, 0.2287, 0.009807, 0.968, 0.2507, -0.02505, 0.9701, 0.2416, -0.0344, 0.966, 0.2562, 0.008216, 0.9687, 0.2482, 0.008082, 0.9686, 0.2484, 0.009807, 0.968, 0.2507, 0.009807, 0.968, 0.2507, -0.005018, 0.9632, 0.2689, -0.0344, 0.966, 0.2562, 0.191, 0.4027, -0.8952, 0.05657, 3.921e-08, -0.9984, 0.1681, 0.2347, -0.9574, -0.01222, 0.2081, -0.978, 0.05657, 3.921e-08, -0.9984, 0.191, 0.4027, -0.8952, 2.62e-06, -0.2375, 0.9714, 1.119e-07, -0.2375, 0.9714, 5.392e-07, 0.0, 1.0, 0.9367, 7.22e-08, 0.3501, 0.9447, -0.07967, 0.3181, 0.9317, -0.08496, 0.3531, 9.283e-08, 0.9679, 0.2513, 7.19e-08, 0.9679, 0.2513, 2.193e-07, 0.9679, 0.2513, 2.042e-07, 0.9679, 0.2513, -3.951e-08, 0.9679, 0.2513, 1.563e-08, 0.9679, 0.2513, 5.478e-08, 0.9679, 0.2513, 1.851e-08, 0.9679, 0.2513, 1.851e-08, 0.9679, 0.2513, 5.478e-08, 0.9679, 0.2513, 9.283e-08, 0.9679, 0.2513, 2.042e-07, 0.9679, 0.2513, -0.03644, 8.858e-09, -0.9993, -0.05459, -2.795e-07, -0.9985, -0.1607, 0.2345, -0.9587, -0.03615, 0.1259, -0.9914, 0.05657, 3.921e-08, -0.9984, -0.01222, 0.2081, -0.978, -0.0676, 0.3484, -0.9349, 0.0, -0.217, -0.9762, -6.606e-08, -0.7603, -0.6495, -5.44e-08, -0.6719, -0.7406, 0.0, -0.217, -0.9762, -0.1881, 0.4061, -0.8943, -0.1607, 0.2345, -0.9587, -0.05459, -2.795e-07, -0.9985, -0.05459, -2.795e-07, -0.9985, 0.0119, 0.2082, -0.978, -0.1881, 0.4061, -0.8943, 5.392e-07, 0.0, 1.0, -1.096e-06, -0.2375, 0.9714, 2.62e-06, -0.2375, 0.9714, 0.002707, 5.395e-08, -1.0, 0.05657, 3.921e-08, -0.9984, -0.04631, 0.2984, -0.9533, 0.002914, 0.24, -0.9708, -0.0676, 0.3484, -0.9349, -0.04631, 0.2984, -0.9533, 0.05657, 3.921e-08, -0.9984, -9.952e-08, -2.441e-08, 1.0, 5.392e-07, 0.0, 1.0, 1.119e-07, -0.2375, 0.9714, 3.124e-07, -0.2375, 0.9714])] * 3)])

# ---- objects
ob_light = bpy.data.objects.new('Light', light_light)
ob_camera = bpy.data.objects.new('Camera', cam_camera)
ob_wetfloorsign_01 = bpy.data.objects.new('WetFloorSign_01', me_mesh)
ob_wet_floor_sign_01 = bpy.data.objects.new('Wet Floor Sign 01', None)

# ---- transforms, parenting, visibility, modifiers, constraints
ob_light.location = (4.076, 1.005, 5.904)
ob_light.rotation_euler = (0.6503, 0.05522, 1.866)
ob_light.lock_rotations_4d = False
ob_light.empty_display_type = 'ARROWS'
ob_light.color = (0.0, 0.0, 0.0, 0.0)
ob_light.lineart.crease_threshold = 0.0
ob_camera.location = (7.359, -6.926, 4.958)
ob_camera.rotation_euler = (1.109, 0.0, 0.8149)
ob_camera.lock_rotations_4d = False
ob_camera.empty_display_type = 'ARROWS'
ob_camera.color = (0.0, 0.0, 0.0, 0.0)
ob_camera.display_type = 'WIRE'
ob_camera.lineart.crease_threshold = 0.0
ob_wetfloorsign_01.parent = ob_wet_floor_sign_01
ob_wetfloorsign_01.location = (0.0, 0.0, 0.0)
ob_wetfloorsign_01.color = (0.8, 0.8, 0.8, 1.0)
ob_wetfloorsign_01.lineart.crease_threshold = 0.0
ob_wet_floor_sign_01.location = (-0.02753, 0.01042, 0.0)
ob_wet_floor_sign_01.rotation_euler = (0.0, 0.0, 2.384e-07)

# ---- collection membership
col_collection.objects.link(ob_light)
col_collection.objects.link(ob_camera)
col_wet_floor_sign_01.objects.link(ob_wetfloorsign_01)
col_wet_floor_sign_01.objects.link(ob_wet_floor_sign_01)

# ---- scene / render settings (as saved in the file)
scene.camera = ob_camera
scene.frame_start = 1; scene.frame_end = 250; scene.frame_set(1)
scene.render.engine = 'BLENDER_EEVEE_NEXT'
bpy.context.view_layer.update()

